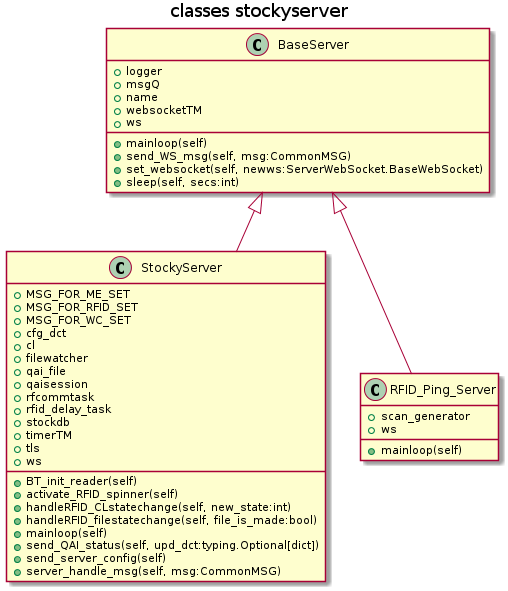

The diagram above was rendered by PlantUML. Its source (embedded in the PNG):
@startuml
title classes stockyserver
class BaseServer {
    +logger
    +msgQ
    +name
    +websocketTM
    +ws
    +mainloop(self)
    +send_WS_msg(self, msg:CommonMSG)
    +set_websocket(self, newws:ServerWebSocket.BaseWebSocket)
    +sleep(self, secs:int)
}
class StockyServer {
    +MSG_FOR_ME_SET
    +MSG_FOR_RFID_SET
    +MSG_FOR_WC_SET
    +cfg_dct
    +cl
    +filewatcher
    +qai_file
    +qaisession
    +rfcommtask
    +rfid_delay_task
    +stockdb
    +timerTM
    +tls
    +ws
    +BT_init_reader(self)
    +activate_RFID_spinner(self)
    +handleRFID_CLstatechange(self, new_state:int)
    +handleRFID_filestatechange(self, file_is_made:bool)
    +mainloop(self)
    +send_QAI_status(self, upd_dct:typing.Optional[dict])
    +send_server_config(self)
    +server_handle_msg(self, msg:CommonMSG)
}
class RFID_Ping_Server {
    +scan_generator
    +ws
    +mainloop(self)
}

BaseServer <|-- StockyServer
BaseServer <|-- RFID_Ping_Server

@enduml